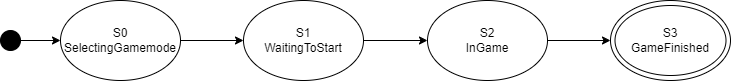

The diagram above was exported from draw.io. Its source (the exported page's mxGraphModel, read from the mxfile embedded in the PNG):
<mxGraphModel dx="1434" dy="854" grid="1" gridSize="10" guides="1" tooltips="1" connect="1" arrows="1" fold="1" page="1" pageScale="1" pageWidth="827" pageHeight="1169" math="0" shadow="0">
  <root>
    <mxCell id="0" />
    <mxCell id="1" parent="0" />
    <mxCell id="9LlKBFOhufh2RAbY2ce2-14" style="edgeStyle=orthogonalEdgeStyle;curved=1;rounded=0;orthogonalLoop=1;jettySize=auto;html=1;exitX=0.5;exitY=1;exitDx=0;exitDy=0;entryX=0.5;entryY=1;entryDx=0;entryDy=0;" edge="1" parent="1" source="9LlKBFOhufh2RAbY2ce2-3">
      <mxGeometry relative="1" as="geometry">
        <mxPoint x="300" y="440" as="targetPoint" />
        <Array as="points">
          <mxPoint x="530" y="480" />
          <mxPoint x="300" y="480" />
        </Array>
      </mxGeometry>
    </mxCell>
    <mxCell id="9LlKBFOhufh2RAbY2ce2-20" style="edgeStyle=orthogonalEdgeStyle;curved=1;rounded=0;orthogonalLoop=1;jettySize=auto;html=1;exitX=1;exitY=0.5;exitDx=0;exitDy=0;entryX=0;entryY=0.5;entryDx=0;entryDy=0;" edge="1" parent="1" source="9LlKBFOhufh2RAbY2ce2-16" target="9LlKBFOhufh2RAbY2ce2-17">
      <mxGeometry relative="1" as="geometry" />
    </mxCell>
    <mxCell id="9LlKBFOhufh2RAbY2ce2-16" value="S0&lt;div&gt;SelectingGamemode&lt;/div&gt;" style="ellipse;whiteSpace=wrap;html=1;" vertex="1" parent="1">
      <mxGeometry x="80" y="360" width="120" height="80" as="geometry" />
    </mxCell>
    <mxCell id="9LlKBFOhufh2RAbY2ce2-21" style="edgeStyle=orthogonalEdgeStyle;curved=1;rounded=0;orthogonalLoop=1;jettySize=auto;html=1;exitX=1;exitY=0.5;exitDx=0;exitDy=0;entryX=0;entryY=0.5;entryDx=0;entryDy=0;" edge="1" parent="1" source="9LlKBFOhufh2RAbY2ce2-17" target="9LlKBFOhufh2RAbY2ce2-18">
      <mxGeometry relative="1" as="geometry" />
    </mxCell>
    <mxCell id="9LlKBFOhufh2RAbY2ce2-17" value="S1&lt;div&gt;WaitingToStart&lt;/div&gt;" style="ellipse;whiteSpace=wrap;html=1;" vertex="1" parent="1">
      <mxGeometry x="263" y="360" width="120" height="80" as="geometry" />
    </mxCell>
    <mxCell id="9LlKBFOhufh2RAbY2ce2-22" style="edgeStyle=orthogonalEdgeStyle;curved=1;rounded=0;orthogonalLoop=1;jettySize=auto;html=1;exitX=1;exitY=0.5;exitDx=0;exitDy=0;entryX=0;entryY=0.5;entryDx=0;entryDy=0;" edge="1" parent="1" source="9LlKBFOhufh2RAbY2ce2-18" target="9LlKBFOhufh2RAbY2ce2-19">
      <mxGeometry relative="1" as="geometry" />
    </mxCell>
    <mxCell id="9LlKBFOhufh2RAbY2ce2-18" value="&lt;div&gt;S2&lt;/div&gt;InGame" style="ellipse;whiteSpace=wrap;html=1;" vertex="1" parent="1">
      <mxGeometry x="447" y="360" width="120" height="80" as="geometry" />
    </mxCell>
    <mxCell id="9LlKBFOhufh2RAbY2ce2-19" value="S3&lt;div&gt;GameFinished&lt;/div&gt;" style="ellipse;whiteSpace=wrap;html=1;" vertex="1" parent="1">
      <mxGeometry x="630" y="360" width="120" height="80" as="geometry" />
    </mxCell>
    <mxCell id="9LlKBFOhufh2RAbY2ce2-24" value="" style="ellipse;whiteSpace=wrap;html=1;fillColor=none;" vertex="1" parent="1">
      <mxGeometry x="634.5" y="365" width="111" height="70" as="geometry" />
    </mxCell>
    <mxCell id="9LlKBFOhufh2RAbY2ce2-26" style="edgeStyle=orthogonalEdgeStyle;curved=1;rounded=0;orthogonalLoop=1;jettySize=auto;html=1;exitX=1;exitY=0.5;exitDx=0;exitDy=0;entryX=0;entryY=0.5;entryDx=0;entryDy=0;" edge="1" parent="1" source="9LlKBFOhufh2RAbY2ce2-25" target="9LlKBFOhufh2RAbY2ce2-16">
      <mxGeometry relative="1" as="geometry" />
    </mxCell>
    <mxCell id="9LlKBFOhufh2RAbY2ce2-25" value="" style="ellipse;whiteSpace=wrap;html=1;aspect=fixed;fillColor=#000000;" vertex="1" parent="1">
      <mxGeometry x="20" y="390" width="20" height="20" as="geometry" />
    </mxCell>
  </root>
</mxGraphModel>